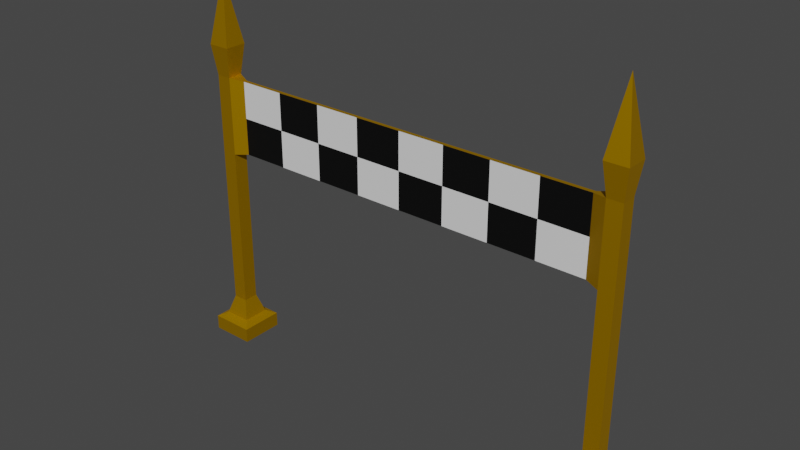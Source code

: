 # Source: goal.blend  (saved by Blender 3.0.42; exported with 4.5.12 LTS)
import bpy
from mathutils import Matrix  # noqa: F401  (used for matrix-valued properties, if any)

bpy.ops.wm.read_factory_settings(use_empty=True)
scene = bpy.context.scene
scene.name = 'Scene'

# ---- collections
col_collection = bpy.data.collections.new('Collection'); scene.collection.children.link(col_collection)

# ---- materials (node trees are filled in below, after node groups)
mat_material_001 = bpy.data.materials.new('Material.001')
mat_material_001.use_transparent_shadow = False
mat_material_002 = bpy.data.materials.new('Material.002')
mat_material_002.use_transparent_shadow = False
mat_material_003 = bpy.data.materials.new('Material.003')
mat_material_003.use_transparent_shadow = False

# ---- material node trees
mat_material_001.use_nodes = True; mat_material_001.node_tree.nodes.clear()
_N = mat_material_001.node_tree.nodes; _L = mat_material_001.node_tree.links
n0 = _N.new('ShaderNodeBsdfPrincipled'); n0.name = 'Principled BSDF'; n0.location = (10, 300)
n0.distribution = 'GGX'
n0.subsurface_method = 'RANDOM_WALK_SKIN'
n0.inputs[0].default_value = (0.8, 0.4228, 0.000705, 1.0)
n0.inputs[1].default_value = 1.0
n0.inputs[2].default_value = 0.6581
n0.inputs[3].default_value = 1.45
n0.inputs[27].default_value = (0.0, 0.0, 0.0, 1.0)
n0.inputs[28].default_value = 1.0
n1 = _N.new('ShaderNodeOutputMaterial'); n1.name = 'Material Output'; n1.location = (300, 300)
_L.new(n0.outputs[0], n1.inputs[0])
n1.is_active_output = True
mat_material_002.use_nodes = True; mat_material_002.node_tree.nodes.clear()
_N = mat_material_002.node_tree.nodes; _L = mat_material_002.node_tree.links
n0 = _N.new('ShaderNodeBsdfPrincipled'); n0.name = 'Principled BSDF'; n0.location = (10, 300)
n0.distribution = 'GGX'
n0.subsurface_method = 'RANDOM_WALK_SKIN'
n0.inputs[3].default_value = 1.45
n0.inputs[27].default_value = (0.0, 0.0, 0.0, 1.0)
n0.inputs[28].default_value = 1.0
n1 = _N.new('ShaderNodeOutputMaterial'); n1.name = 'Material Output'; n1.location = (300, 300)
_L.new(n0.outputs[0], n1.inputs[0])
n1.is_active_output = True
mat_material_003.use_nodes = True; mat_material_003.node_tree.nodes.clear()
_N = mat_material_003.node_tree.nodes; _L = mat_material_003.node_tree.links
n0 = _N.new('ShaderNodeBsdfPrincipled'); n0.name = 'Principled BSDF'; n0.location = (10, 300)
n0.distribution = 'GGX'
n0.subsurface_method = 'RANDOM_WALK_SKIN'
n0.inputs[0].default_value = (0.0, 0.0, 0.0, 1.0)
n0.inputs[3].default_value = 1.45
n0.inputs[27].default_value = (0.0, 0.0, 0.0, 1.0)
n0.inputs[28].default_value = 1.0
n1 = _N.new('ShaderNodeOutputMaterial'); n1.name = 'Material Output'; n1.location = (300, 300)
_L.new(n0.outputs[0], n1.inputs[0])
n1.is_active_output = True

# ---- world
world_world = bpy.data.worlds.new('World'); scene.world = world_world
world_world.use_nodes = True; world_world.node_tree.nodes.clear()
_N = world_world.node_tree.nodes; _L = world_world.node_tree.links
n0 = _N.new('ShaderNodeOutputWorld'); n0.name = 'World Output'; n0.location = (300, 300)
n1 = _N.new('ShaderNodeBackground'); n1.name = 'Background'; n1.location = (10, 300)
n1.inputs[0].default_value = (0.05088, 0.05088, 0.05088, 1.0)
_L.new(n1.outputs[0], n0.inputs[0])
n0.is_active_output = True
world_world.color = (0.05088, 0.05088, 0.05088)
world_world.use_sun_shadow = False
world_world.sun_shadow_jitter_overblur = 0.0

# ---- meshes
me_cube_001 = bpy.data.meshes.new('Cube.001')
me_cube_001.from_pydata([(-28.99, 1.52e-09, 43.1), (-30.86, -1.867, -6.584), (-30.86, 1.867, -6.584), (-27.12, 1.867, -6.584), (-27.12, -1.867, -6.584), (-30.03, -1.039, -3.939), (-30.03, 1.039, -3.939), (-27.95, 1.039, -3.939), (-27.95, -1.039, -3.939), (-30.03, -1.039, 29.57), (-30.03, 1.039, 29.57), (-27.95, 1.039, 29.57), (-27.95, -1.039, 29.57), (-30.53, -1.537, 33.74), (-30.53, 1.537, 33.74), (-27.45, 1.537, 33.74), (-27.45, -1.537, 33.74), (-27.95, 1.039, 18.77), (-30.03, -1.039, 18.77), (-27.95, -1.039, 18.77), (-30.03, 1.039, 18.77), (-26.05, 0.271, 19.03), (-26.05, 0.271, 29.3), (-26.05, -0.271, 29.3), (-26.05, -0.271, 19.03), (-32.01, 3.021, -9.237), (-32.01, -3.021, -9.237), (-32.01, -3.021, -7.187), (-32.01, 3.021, -7.187), (-25.97, 3.021, -9.237), (-25.97, 3.021, -7.187), (-25.97, -3.021, -9.237), (-25.97, -3.021, -7.187), (-26.05, 0.271, 24.17), (-26.05, -0.271, 24.17), (28.99, 1.52e-09, 43.1), (-13.02, -0.271, 29.3), (-13.02, 0.271, 19.03), (-13.02, 0.271, 29.3), (-13.02, -0.271, 19.03), (30.86, -1.867, -6.584), (30.86, 1.867, -6.584), (27.12, 1.867, -6.584), (27.12, -1.867, -6.584), (30.03, -1.039, -3.939), (30.03, 1.039, -3.939), (27.95, 1.039, -3.939), (27.95, -1.039, -3.939), (30.03, -1.039, 29.57), (30.03, 1.039, 29.57), (27.95, 1.039, 29.57), (27.95, -1.039, 29.57), (30.53, -1.537, 33.74), (30.53, 1.537, 33.74), (27.45, 1.537, 33.74), (27.45, -1.537, 33.74), (27.95, 1.039, 18.77), (30.03, -1.039, 18.77), (27.95, -1.039, 18.77), (30.03, 1.039, 18.77), (26.05, 0.271, 19.03), (26.05, 0.271, 29.3), (26.05, -0.271, 29.3), (26.05, -0.271, 19.03), (32.01, 3.021, -9.237), (32.01, -3.021, -9.237), (32.01, -3.021, -7.187), (32.01, 3.021, -7.187), (25.97, 3.021, -9.237), (25.97, 3.021, -7.187), (25.97, -3.021, -9.237), (25.97, -3.021, -7.187), (-13.02, -0.271, 24.17), (-13.02, 0.271, 24.17), (26.05, 0.271, 24.17), (26.05, -0.271, 24.17), (0.0, 0.271, 29.3), (0.0, -0.271, 29.3), (0.0, 0.271, 19.03), (0.0, -0.271, 19.03), (0.0, -0.271, 24.17), (0.0, 0.271, 24.17), (-19.54, -0.271, 29.3), (13.02, -0.271, 29.3), (13.02, 0.271, 19.03), (-19.54, 0.271, 19.03), (13.02, 0.271, 29.3), (-6.512, 0.271, 29.3), (-6.512, -0.271, 19.03), (13.02, -0.271, 19.03), (13.02, -0.271, 24.17), (-19.54, -0.271, 24.17), (13.02, 0.271, 24.17), (-19.54, 0.271, 24.17), (-6.512, -0.271, 29.3), (19.54, -0.271, 29.3), (19.54, 0.271, 19.03), (-6.512, 0.271, 19.03), (6.512, 0.271, 29.3), (-19.54, 0.271, 29.3), (-19.54, -0.271, 19.03), (6.512, -0.271, 19.03), (19.54, -0.271, 24.17), (-6.512, -0.271, 24.17), (19.54, 0.271, 24.17), (-6.512, 0.271, 24.17), (6.512, -0.271, 29.3), (6.512, 0.271, 19.03), (19.54, 0.271, 29.3), (19.54, -0.271, 19.03), (6.512, -0.271, 24.17), (6.512, 0.271, 24.17)], [], [(8, 7, 17, 19), (1, 4, 8, 5), (1, 2, 28, 27), (105, 73, 38, 87), (4, 1, 27, 32), (39, 100, 85, 37), (31, 32, 27, 26), (43, 71, 66, 40), (88, 39, 37, 97), (15, 14, 0), (5, 8, 19, 18), (14, 13, 0), (25, 29, 31, 26), (13, 16, 0), (4, 3, 7, 8), (12, 19, 24, 34, 23), (7, 6, 20, 17), (26, 27, 28, 25), (9, 12, 16, 13), (3, 2, 6, 7), (2, 1, 5, 6), (3, 4, 32, 30), (12, 11, 15, 16), (16, 15, 0), (20, 18, 9, 10), (17, 20, 10, 11), (19, 17, 21, 24), (18, 19, 12, 9), (10, 9, 13, 14), (11, 10, 14, 15), (17, 11, 22, 33, 21), (6, 5, 18, 20), (11, 12, 23, 22), (29, 30, 32, 31), (87, 38, 36, 94), (25, 28, 30, 29), (100, 24, 21, 85), (64, 65, 70, 68), (54, 35, 53), (53, 35, 52), (52, 35, 55), (2, 3, 30, 28), (103, 72, 39, 88), (38, 99, 82, 36), (97, 37, 73, 105), (94, 36, 72, 103), (40, 66, 67, 41), (42, 69, 71, 43), (42, 46, 45, 41), (47, 58, 56, 46), (43, 47, 46, 42), (41, 45, 44, 40), (40, 44, 47, 43), (48, 52, 55, 51), (55, 35, 54), (50, 54, 53, 49), (51, 55, 54, 50), (49, 53, 52, 48), (45, 59, 57, 44), (44, 57, 58, 47), (46, 56, 59, 45), (56, 50, 49, 59), (57, 48, 51, 58), (59, 49, 48, 57), (58, 63, 60, 56), (56, 60, 74, 61, 50), (50, 61, 62, 51), (51, 62, 75, 63, 58), (65, 64, 67, 66), (64, 68, 69, 67), (68, 70, 71, 69), (70, 65, 66, 71), (41, 67, 69, 42), (76, 87, 94, 77), (110, 101, 89, 90), (106, 110, 90, 83), (111, 98, 86, 92), (107, 111, 92, 84), (73, 93, 99, 38), (86, 83, 95, 108), (81, 105, 87, 76), (36, 82, 91, 72), (85, 21, 33, 93), (89, 84, 96, 109), (37, 85, 93, 73), (77, 94, 103, 80), (101, 107, 84, 89), (98, 106, 83, 86), (109, 96, 60, 63), (78, 97, 105, 81), (108, 95, 62, 61), (93, 33, 22, 99), (102, 109, 63, 75), (90, 89, 109, 102), (95, 102, 75, 62), (83, 90, 102, 95), (91, 34, 24, 100), (99, 22, 23, 82), (104, 108, 61, 74), (92, 86, 108, 104), (96, 104, 74, 60), (84, 92, 104, 96), (82, 23, 34, 91), (72, 91, 100, 39), (78, 81, 111, 107), (81, 76, 98, 111), (77, 80, 110, 106), (80, 79, 101, 110), (76, 77, 106, 98), (79, 78, 107, 101), (79, 88, 97, 78), (80, 103, 88, 79)])
me_cube_001.polygons.foreach_set('material_index', [0, 0, 0, 2, 0, 0, 0, 0, 0, 0, 0, 0, 0, 0, 0, 0, 0, 0, 0, 0, 0, 0, 0, 0, 0, 0, 0, 0, 0, 0, 0, 0, 0, 0, 0, 0, 0, 0, 0, 0, 0, 0, 2, 0, 1, 1, 0, 0, 0, 0, 0, 0, 0, 0, 0, 0, 0, 0, 0, 0, 0, 0, 0, 0, 0, 0, 0, 0, 0, 0, 0, 0, 0, 0, 1, 2, 1, 2, 1, 0, 1, 2, 1, 0, 2, 2, 0, 0, 0, 2, 0, 2, 1, 2, 2, 1, 2, 0, 1, 2, 2, 1, 1, 1, 1, 2, 1, 2, 0, 0, 0, 1])
_uv = me_cube_001.uv_layers.new(name='UVMap')
_uv.uv.foreach_set('vector', [0.625, 0.75, 0.625, 0.5, 0.625, 0.5, 0.625, 0.75, 0.625, 1.0, 0.625, 0.75, 0.625, 0.75, 0.625, 1.0, 0.625, 0.0, 0.625, 0.25, 0.625, 0.25, 0.625, 0.0, 0.625, 0.5, 0.625, 0.5, 0.625, 0.5, 0.625, 0.5, 0.625, 0.75, 0.625, 1.0, 0.625, 1.0, 0.625, 0.75, 0.625, 0.75, 0.625, 0.75, 0.625, 0.5, 0.625, 0.5, 0.375, 0.75, 0.625, 0.75, 0.625, 1.0, 0.375, 1.0, 0.625, 0.75, 0.625, 0.75, 0.625, 1.0, 0.625, 1.0, 0.625, 0.75, 0.625, 0.75, 0.625, 0.5, 0.625, 0.5, 0.625, 0.5, 0.625, 0.25, 0.625, 0.5, 0.625, 1.0, 0.625, 0.75, 0.625, 0.75, 0.625, 1.0, 0.625, 0.25, 0.625, 0.0, 0.625, 0.25, 0.375, 0.25, 0.375, 0.5, 0.375, 0.75, 0.375, 1.0, 0.625, 1.0, 0.625, 0.75, 0.625, 1.0, 0.625, 0.75, 0.625, 0.5, 0.625, 0.5, 0.625, 0.75, 0.625, 0.75, 0.625, 0.75, 0.625, 0.75, 0.625, 0.75, 0.625, 0.75, 0.625, 0.5, 0.625, 0.25, 0.625, 0.25, 0.625, 0.5, 0.375, 0.0, 0.625, 0.0, 0.625, 0.25, 0.375, 0.25, 0.625, 1.0, 0.625, 0.75, 0.625, 0.75, 0.625, 1.0, 0.625, 0.5, 0.625, 0.25, 0.625, 0.25, 0.625, 0.5, 0.625, 0.25, 0.625, 0.0, 0.625, 0.0, 0.625, 0.25, 0.625, 0.5, 0.625, 0.75, 0.625, 0.75, 0.625, 0.5, 0.625, 0.75, 0.625, 0.5, 0.625, 0.5, 0.625, 0.75, 0.625, 0.75, 0.625, 0.5, 0.625, 0.75, 0.625, 0.25, 0.625, 0.0, 0.625, 0.0, 0.625, 0.25, 0.625, 0.5, 0.625, 0.25, 0.625, 0.25, 0.625, 0.5, 0.625, 0.75, 0.625, 0.5, 0.625, 0.5, 0.625, 0.75, 0.625, 1.0, 0.625, 0.75, 0.625, 0.75, 0.625, 1.0, 0.625, 0.25, 0.625, 0.0, 0.625, 0.0, 0.625, 0.25, 0.625, 0.5, 0.625, 0.25, 0.625, 0.25, 0.625, 0.5, 0.625, 0.5, 0.625, 0.5, 0.625, 0.5, 0.625, 0.5, 0.625, 0.5, 0.625, 0.25, 0.625, 0.0, 0.625, 0.0, 0.625, 0.25, 0.625, 0.5, 0.625, 0.75, 0.625, 0.75, 0.625, 0.5, 0.375, 0.5, 0.625, 0.5, 0.625, 0.75, 0.375, 0.75, 0.625, 0.5, 0.625, 0.5, 0.625, 0.75, 0.625, 0.75, 0.375, 0.25, 0.625, 0.25, 0.625, 0.5, 0.375, 0.5, 0.625, 0.75, 0.625, 0.75, 0.625, 0.5, 0.625, 0.5, 0.375, 0.25, 0.375, 1.0, 0.375, 0.75, 0.375, 0.5, 0.625, 0.5, 0.625, 0.5, 0.625, 0.25, 0.625, 0.25, 0.625, 0.25, 0.625, 0.0, 0.625, 1.0, 0.625, 1.0, 0.625, 0.75, 0.625, 0.25, 0.625, 0.5, 0.625, 0.5, 0.625, 0.25, 0.625, 0.75, 0.625, 0.75, 0.625, 0.75, 0.625, 0.75, 0.625, 0.5, 0.625, 0.5, 0.625, 0.75, 0.625, 0.75, 0.625, 0.5, 0.625, 0.5, 0.625, 0.5, 0.625, 0.5, 0.625, 0.75, 0.625, 0.75, 0.625, 0.75, 0.625, 0.75, 0.625, 0.0, 0.625, 0.0, 0.625, 0.25, 0.625, 0.25, 0.625, 0.5, 0.625, 0.5, 0.625, 0.75, 0.625, 0.75, 0.625, 0.5, 0.625, 0.5, 0.625, 0.25, 0.625, 0.25, 0.625, 0.75, 0.625, 0.75, 0.625, 0.5, 0.625, 0.5, 0.625, 0.75, 0.625, 0.75, 0.625, 0.5, 0.625, 0.5, 0.625, 0.25, 0.625, 0.25, 0.625, 0.0, 0.625, 0.0, 0.625, 1.0, 0.625, 1.0, 0.625, 0.75, 0.625, 0.75, 0.625, 1.0, 0.625, 1.0, 0.625, 0.75, 0.625, 0.75, 0.625, 0.75, 0.625, 0.75, 0.625, 0.5, 0.625, 0.5, 0.625, 0.5, 0.625, 0.25, 0.625, 0.25, 0.625, 0.75, 0.625, 0.75, 0.625, 0.5, 0.625, 0.5, 0.625, 0.25, 0.625, 0.25, 0.625, 0.0, 0.625, 0.0, 0.625, 0.25, 0.625, 0.25, 0.625, 0.0, 0.625, 0.0, 0.625, 1.0, 0.625, 1.0, 0.625, 0.75, 0.625, 0.75, 0.625, 0.5, 0.625, 0.5, 0.625, 0.25, 0.625, 0.25, 0.625, 0.5, 0.625, 0.5, 0.625, 0.25, 0.625, 0.25, 0.625, 1.0, 0.625, 1.0, 0.625, 0.75, 0.625, 0.75, 0.625, 0.25, 0.625, 0.25, 0.625, 0.0, 0.625, 0.0, 0.625, 0.75, 0.625, 0.75, 0.625, 0.5, 0.625, 0.5, 0.625, 0.5, 0.625, 0.5, 0.625, 0.5, 0.625, 0.5, 0.625, 0.5, 0.625, 0.5, 0.625, 0.5, 0.625, 0.75, 0.625, 0.75, 0.625, 0.75, 0.625, 0.75, 0.625, 0.75, 0.625, 0.75, 0.625, 0.75, 0.375, 0.0, 0.375, 0.25, 0.625, 0.25, 0.625, 0.0, 0.375, 0.25, 0.375, 0.5, 0.625, 0.5, 0.625, 0.25, 0.375, 0.5, 0.375, 0.75, 0.625, 0.75, 0.625, 0.5, 0.375, 0.75, 0.375, 1.0, 0.625, 1.0, 0.625, 0.75, 0.625, 0.25, 0.625, 0.25, 0.625, 0.5, 0.625, 0.5, 0.625, 0.5, 0.625, 0.5, 0.625, 0.75, 0.625, 0.75, 0.625, 0.75, 0.625, 0.75, 0.625, 0.75, 0.625, 0.75, 0.625, 0.75, 0.625, 0.75, 0.625, 0.75, 0.625, 0.75, 0.625, 0.5, 0.625, 0.5, 0.625, 0.5, 0.625, 0.5, 0.625, 0.5, 0.625, 0.5, 0.625, 0.5, 0.625, 0.5, 0.625, 0.5, 0.625, 0.5, 0.625, 0.5, 0.625, 0.5, 0.625, 0.5, 0.625, 0.75, 0.625, 0.75, 0.625, 0.5, 0.625, 0.5, 0.625, 0.5, 0.625, 0.5, 0.625, 0.5, 0.625, 0.75, 0.625, 0.75, 0.625, 0.75, 0.625, 0.75, 0.625, 0.5, 0.625, 0.5, 0.625, 0.5, 0.625, 0.5, 0.625, 0.75, 0.625, 0.5, 0.625, 0.5, 0.625, 0.75, 0.625, 0.5, 0.625, 0.5, 0.625, 0.5, 0.625, 0.5, 0.625, 0.75, 0.625, 0.75, 0.625, 0.75, 0.625, 0.75, 0.625, 0.75, 0.625, 0.5, 0.625, 0.5, 0.625, 0.75, 0.625, 0.5, 0.625, 0.75, 0.625, 0.75, 0.625, 0.5, 0.625, 0.75, 0.625, 0.5, 0.625, 0.5, 0.625, 0.75, 0.625, 0.5, 0.625, 0.5, 0.625, 0.5, 0.625, 0.5, 0.625, 0.5, 0.625, 0.75, 0.625, 0.75, 0.625, 0.5, 0.625, 0.5, 0.625, 0.5, 0.625, 0.5, 0.625, 0.5, 0.625, 0.75, 0.625, 0.75, 0.625, 0.75, 0.625, 0.75, 0.625, 0.75, 0.625, 0.75, 0.625, 0.75, 0.625, 0.75, 0.625, 0.75, 0.625, 0.75, 0.625, 0.75, 0.625, 0.75, 0.625, 0.75, 0.625, 0.75, 0.625, 0.75, 0.625, 0.75, 0.625, 0.75, 0.625, 0.75, 0.625, 0.75, 0.625, 0.75, 0.625, 0.5, 0.625, 0.5, 0.625, 0.75, 0.625, 0.75, 0.625, 0.5, 0.625, 0.5, 0.625, 0.5, 0.625, 0.5, 0.625, 0.5, 0.625, 0.5, 0.625, 0.5, 0.625, 0.5, 0.625, 0.5, 0.625, 0.5, 0.625, 0.5, 0.625, 0.5, 0.625, 0.5, 0.625, 0.5, 0.625, 0.5, 0.625, 0.5, 0.625, 0.75, 0.625, 0.75, 0.625, 0.75, 0.625, 0.75, 0.625, 0.75, 0.625, 0.75, 0.625, 0.75, 0.625, 0.75, 0.625, 0.5, 0.625, 0.5, 0.625, 0.5, 0.625, 0.5, 0.625, 0.5, 0.625, 0.5, 0.625, 0.5, 0.625, 0.5, 0.625, 0.75, 0.625, 0.75, 0.625, 0.75, 0.625, 0.75, 0.625, 0.75, 0.625, 0.75, 0.625, 0.75, 0.625, 0.75, 0.625, 0.5, 0.625, 0.75, 0.625, 0.75, 0.625, 0.5, 0.625, 0.75, 0.625, 0.5, 0.625, 0.5, 0.625, 0.75, 0.625, 0.75, 0.625, 0.75, 0.625, 0.5, 0.625, 0.5, 0.625, 0.75, 0.625, 0.75, 0.625, 0.75, 0.625, 0.75])
me_cube_001.materials.append(mat_material_001)
me_cube_001.materials.append(mat_material_002)
me_cube_001.materials.append(mat_material_003)
me_cube_001.use_remesh_fix_poles = True
me_cube_001.use_remesh_preserve_attributes = False
me_cube_001.update()

# ---- objects
ob_cube = bpy.data.objects.new('Cube', me_cube_001)

# ---- transforms, parenting, visibility, modifiers, constraints
ob_cube.location = (0.0, 0.0, 7.278)

# ---- collection membership
col_collection.objects.link(ob_cube)

# ---- scene / render settings (as saved in the file)
scene.frame_start = 1; scene.frame_end = 250; scene.frame_set(1)
scene.render.engine = 'BLENDER_EEVEE_NEXT'
scene.cycles.sampling_pattern = 'TABULATED_SOBOL'
scene.cycles.use_light_tree = False
scene.view_settings.view_transform = 'Filmic'
bpy.context.view_layer.update()

# ---- added for rendering (the .blend has no active camera and no usable light): camera, sun
cam_auto = bpy.data.cameras.new('AutoCamera')
cam_auto.lens = 50.0
cam_auto.sensor_width = 36.0
cam_auto.clip_end = 1346.33
ob_auto_camera = bpy.data.objects.new('AutoCamera', cam_auto)
scene.collection.objects.link(ob_auto_camera)
ob_auto_camera.location = (76.7143, -92.0572, 85.5792)
ob_auto_camera.rotation_euler = (1.09748, -7.21219e-08, 0.694738)
scene.camera = ob_auto_camera
light_auto_sun = bpy.data.lights.new('AutoSun', 'SUN')
light_auto_sun.energy = 3.0
light_auto_sun.angle = 0.0523599
ob_auto_sun = bpy.data.objects.new('AutoSun', light_auto_sun)
scene.collection.objects.link(ob_auto_sun)
ob_auto_sun.rotation_euler = (0.872665, 0.174533, 0.523599)
bpy.context.view_layer.update()
